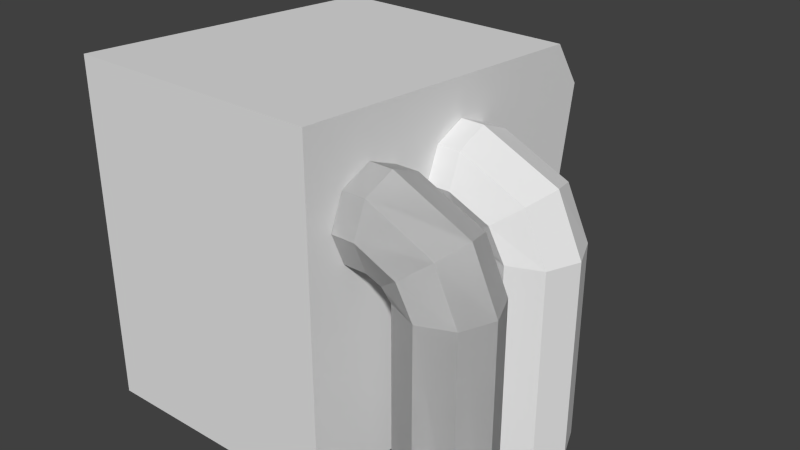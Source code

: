 # Source: furnace.blend  (saved by Blender 2.72.0; exported with 4.5.12 LTS)
import bpy
from mathutils import Matrix  # noqa: F401  (used for matrix-valued properties, if any)

bpy.ops.wm.read_factory_settings(use_empty=True)
scene = bpy.context.scene
scene.name = 'Scene'

# ---- collections
col_collection_1 = bpy.data.collections.new('Collection 1'); scene.collection.children.link(col_collection_1)

# ---- world
world_world = bpy.data.worlds.new('World'); scene.world = world_world
world_world.color = (0.05088, 0.05088, 0.05088)
world_world.use_sun_shadow = False
world_world.sun_shadow_jitter_overblur = 0.0
world_world.cycles.sampling_method = 'MANUAL'
world_world.cycles.sample_map_resolution = 256

# ---- meshes
me_cube_001 = bpy.data.meshes.new('Cube.001')
me_cube_001.from_pydata([(-1.0, -1.0, -1.0), (-1.0, 1.0, -1.0), (0.3747, 1.0, -1.0), (0.3747, -1.0, -1.0), (-1.0, -1.0, 0.8503), (-1.0, 0.8298, 0.727), (0.3747, 0.8298, 0.727), (0.3747, -1.0, 0.8503), (0.8567, -0.7883, 0.3395), (0.7189, -0.86, 0.2348), (0.4998, -0.86, 0.334), (0.3758, -0.86, 0.334), (0.4998, -0.7883, 0.507), (0.3758, -0.7883, 0.507), (0.4998, -0.6152, 0.5787), (0.3758, -0.6152, 0.5787), (0.4998, -0.4422, 0.507), (0.3758, -0.4422, 0.507), (0.4998, -0.3705, 0.334), (0.3758, -0.3705, 0.334), (0.4998, -0.4422, 0.161), (0.3758, -0.4422, 0.161), (0.4998, -0.6152, 0.0893), (0.3758, -0.6152, 0.0893), (0.4998, -0.7883, 0.161), (0.3758, -0.7883, 0.161), (0.9138, -0.6152, 0.3828), (0.8567, -0.4422, 0.3395), (0.7189, -0.3705, 0.2348), (0.5811, -0.4422, 0.1302), (0.524, -0.6152, 0.08681), (0.5811, -0.7883, 0.1302), (0.9821, -0.7883, 0.0684), (0.8091, -0.86, 0.0688), (1.054, -0.6152, 0.06824), (0.9821, -0.4422, 0.0684), (0.8091, -0.3705, 0.0688), (0.6361, -0.4422, 0.0692), (0.5644, -0.6152, 0.06936), (0.6361, -0.7883, 0.0692), (0.9797, -0.7883, -1.002), (0.8066, -0.86, -1.001), (1.051, -0.6152, -1.002), (0.9797, -0.4422, -1.002), (0.8066, -0.3705, -1.001), (0.6336, -0.4422, -1.001), (0.5619, -0.6152, -1.001), (0.6336, -0.7883, -1.001), (0.8567, -0.7883, 0.3395), (0.7189, -0.86, 0.2348), (0.4998, -0.86, 0.334), (0.3758, -0.86, 0.334), (0.4998, -0.7883, 0.507), (0.3758, -0.7883, 0.507), (0.4998, -0.6152, 0.5787), (0.3758, -0.6152, 0.5787), (0.4998, -0.4422, 0.507), (0.3758, -0.4422, 0.507), (0.4998, -0.3705, 0.334), (0.3758, -0.3705, 0.334), (0.4998, -0.4422, 0.161), (0.3758, -0.4422, 0.161), (0.4998, -0.6152, 0.0893), (0.3758, -0.6152, 0.0893), (0.4998, -0.7883, 0.161), (0.3758, -0.7883, 0.161), (0.9138, -0.6152, 0.3828), (0.8567, -0.4422, 0.3395), (0.7189, -0.3705, 0.2348), (0.5811, -0.4422, 0.1302), (0.524, -0.6152, 0.08681), (0.5811, -0.7883, 0.1302), (0.9821, -0.7883, 0.0684), (0.8091, -0.86, 0.0688), (1.054, -0.6152, 0.06824), (0.9821, -0.4422, 0.0684), (0.8091, -0.3705, 0.0688), (0.6361, -0.4422, 0.0692), (0.5644, -0.6152, 0.06936), (0.6361, -0.7883, 0.0692), (0.9797, -0.7883, -1.002), (0.8066, -0.86, -1.001), (1.051, -0.6152, -1.002), (0.9797, -0.4422, -1.002), (0.8066, -0.3705, -1.001), (0.6336, -0.4422, -1.001), (0.5619, -0.6152, -1.001), (0.6336, -0.7883, -1.001), (0.8567, -0.1549, 0.3395), (0.7189, -0.2266, 0.2348), (0.4998, -0.2266, 0.334), (0.3758, -0.2266, 0.334), (0.4998, -0.1549, 0.507), (0.3758, -0.1549, 0.507), (0.4998, 0.01816, 0.5787), (0.3758, 0.01816, 0.5787), (0.4998, 0.1912, 0.507), (0.3758, 0.1912, 0.507), (0.4998, 0.2629, 0.334), (0.3758, 0.2629, 0.334), (0.4998, 0.1912, 0.161), (0.3758, 0.1912, 0.161), (0.4998, 0.01816, 0.0893), (0.3758, 0.01816, 0.0893), (0.4998, -0.1549, 0.161), (0.3758, -0.1549, 0.161), (0.9138, 0.01816, 0.3828), (0.8567, 0.1912, 0.3395), (0.7189, 0.2629, 0.2348), (0.5811, 0.1912, 0.1302), (0.524, 0.01816, 0.08681), (0.5811, -0.1549, 0.1302), (0.9821, -0.1549, 0.0684), (0.8091, -0.2266, 0.0688), (1.054, 0.01816, 0.06824), (0.9821, 0.1912, 0.0684), (0.8091, 0.2629, 0.0688), (0.6361, 0.1912, 0.0692), (0.5644, 0.01816, 0.06936), (0.6361, -0.1549, 0.0692), (0.9797, -0.1549, -1.002), (0.8066, -0.2266, -1.001), (1.051, 0.01816, -1.002), (0.9797, 0.1912, -1.002), (0.8066, 0.2629, -1.001), (0.6336, 0.1912, -1.001), (0.5619, 0.01816, -1.001), (0.6336, -0.1549, -1.001), (-1.0, 1.0, 0.4749), (-1.0, 1.0, -0.7636), (-0.7418, 0.8298, 0.727), (0.1164, 0.8298, 0.727), (0.3747, 1.0, 0.4749), (0.3747, 1.0, -0.7636), (0.1164, 1.0, -1.0), (-0.7418, 1.0, -1.0), (-0.7418, 1.0, 0.4749), (-0.7418, 1.0, -0.7636), (0.1164, 1.0, 0.4749), (0.1164, 1.0, -0.7636), (-0.7418, -0.08965, 0.4749), (-0.7418, -0.08965, -0.7636), (0.1164, -0.08965, 0.4749), (0.1164, -0.08965, -0.7636), (0.1164, 0.9407, -0.7636), (-0.7418, 0.9407, -0.7636), (-0.7418, 0.9407, 0.4749), (0.1164, 0.9407, 0.4749), (-1.0, -1.0, -0.1146), (0.3747, -1.0, -0.1146), (-1.0, 0.8775, -0.2153), (0.3747, 0.8775, -0.2153), (-0.7418, 0.8775, -0.2153), (0.1164, 0.8775, -0.2153), (-0.7418, -0.2122, -0.2153), (0.1164, -0.2122, -0.2153), (0.1164, 0.8181, -0.2153), (-0.7418, 0.8181, -0.2153), (-0.6765, 0.9893, 0.3771), (-0.6765, 0.9692, -0.6327), (0.05118, 0.9893, 0.3771), (0.05118, 0.9692, -0.6327), (0.05118, 0.9189, -0.6327), (-0.6765, 0.9189, -0.6327), (-0.6765, 0.939, 0.3771), (0.05118, 0.939, 0.3771), (-0.6765, 0.8854, -0.2081), (0.05118, 0.8854, -0.2081), (0.05118, 0.8351, -0.2081), (-0.6765, 0.8351, -0.2081)], [], [(1, 0, 129), (139, 133, 2, 134), (6, 7, 132), (149, 148, 0, 3), (2, 3, 134), (5, 4, 130), (28, 29, 37, 36), (14, 16, 27, 26), (10, 11, 13, 12), (29, 30, 38, 37), (16, 18, 28, 27), (12, 13, 15, 14), (26, 27, 35, 34), (18, 20, 29, 28), (14, 15, 17, 16), (8, 26, 34, 32), (20, 22, 30, 29), (16, 17, 19, 18), (33, 32, 40, 41), (22, 24, 31, 30), (18, 19, 21, 20), (10, 12, 8, 9), (9, 8, 32, 33), (20, 21, 23, 22), (13, 15, 17, 19, 21, 23, 25, 11), (24, 25, 11, 10), (22, 23, 25, 24), (27, 28, 36, 35), (12, 14, 26, 8), (24, 10, 9, 31), (30, 31, 39, 38), (31, 9, 33, 39), (41, 40, 42, 43, 44, 45, 46, 47), (32, 34, 42, 40), (34, 35, 43, 42), (35, 36, 44, 43), (36, 37, 45, 44), (37, 38, 46, 45), (38, 39, 47, 46), (39, 33, 41, 47), (68, 76, 77, 69), (54, 66, 67, 56), (50, 52, 53, 51), (69, 77, 78, 70), (56, 67, 68, 58), (52, 54, 55, 53), (66, 74, 75, 67), (58, 68, 69, 60), (54, 56, 57, 55), (48, 72, 74, 66), (60, 69, 70, 62), (56, 58, 59, 57), (73, 81, 80, 72), (62, 70, 71, 64), (58, 60, 61, 59), (50, 49, 48, 52), (49, 73, 72, 48), (60, 62, 63, 61), (53, 51, 65, 63, 61, 59, 57, 55), (64, 50, 51, 65), (62, 64, 65, 63), (67, 75, 76, 68), (52, 48, 66, 54), (64, 71, 49, 50), (70, 78, 79, 71), (71, 79, 73, 49), (81, 87, 86, 85, 84, 83, 82, 80), (72, 80, 82, 74), (74, 82, 83, 75), (75, 83, 84, 76), (76, 84, 85, 77), (77, 85, 86, 78), (78, 86, 87, 79), (79, 87, 81, 73), (108, 116, 117, 109), (94, 106, 107, 96), (90, 92, 93, 91), (109, 117, 118, 110), (96, 107, 108, 98), (92, 94, 95, 93), (106, 114, 115, 107), (98, 108, 109, 100), (94, 96, 97, 95), (88, 112, 114, 106), (100, 109, 110, 102), (96, 98, 99, 97), (113, 121, 120, 112), (102, 110, 111, 104), (98, 100, 101, 99), (90, 89, 88, 92), (89, 113, 112, 88), (100, 102, 103, 101), (93, 91, 105, 103, 101, 99, 97, 95), (104, 90, 91, 105), (102, 104, 105, 103), (107, 115, 116, 108), (92, 88, 106, 94), (104, 111, 89, 90), (110, 118, 119, 111), (111, 119, 113, 89), (121, 127, 126, 125, 124, 123, 122, 120), (112, 120, 122, 114), (114, 122, 123, 115), (115, 123, 124, 116), (116, 124, 125, 117), (117, 125, 126, 118), (118, 126, 127, 119), (119, 127, 121, 113), (4, 5, 128), (148, 4, 128, 150), (129, 137, 135, 1), (137, 139, 134, 135), (5, 130, 136, 128), (150, 152, 137, 129), (130, 131, 138, 136), (144, 145, 141, 143), (131, 6, 132, 138), (153, 151, 133, 139), (133, 3, 2), (149, 3, 133, 151), (0, 1, 135), (3, 0, 135, 134), (7, 6, 131), (4, 7, 131, 130), (154, 155, 143, 141), (146, 147, 142, 140), (156, 144, 143, 155), (157, 146, 140, 154), (156, 147, 165, 168), (157, 145, 163, 169), (152, 136, 158, 166), (138, 153, 167, 160), (7, 4, 148, 149), (0, 148, 150, 129), (128, 136, 152, 150), (138, 132, 151, 153), (7, 149, 151, 132), (140, 142, 155, 154), (147, 156, 155, 142), (145, 157, 154, 141), (144, 156, 168, 162), (146, 157, 169, 164), (161, 159, 163, 162), (158, 160, 165, 164), (167, 161, 162, 168), (166, 158, 164, 169), (160, 167, 168, 165), (159, 166, 169, 163), (147, 146, 164, 165), (145, 144, 162, 163), (139, 137, 159, 161), (136, 138, 160, 158), (153, 139, 161, 167), (137, 152, 166, 159)])
me_cube_001.use_remesh_preserve_volume = False
me_cube_001.use_remesh_preserve_attributes = False
me_cube_001.use_mirror_vertex_groups = False
me_cube_001.update()

# ---- objects
ob_cube = bpy.data.objects.new('Cube', me_cube_001)

# ---- transforms, parenting, visibility, modifiers, constraints
ob_cube.location = (0.0, 0.0, 1.001)
ob_cube.lineart.crease_threshold = 0.0

# ---- collection membership
col_collection_1.objects.link(ob_cube)

# ---- scene / render settings (as saved in the file)
scene.frame_start = 1; scene.frame_end = 250; scene.frame_set(0)
scene.render.engine = 'BLENDER_EEVEE_NEXT'
scene.render.resolution_percentage = 50
scene.render.dither_intensity = 0.0
scene.cycles.use_denoising = False
scene.cycles.samples = 10
scene.cycles.sampling_pattern = 'TABULATED_SOBOL'
scene.cycles.light_sampling_threshold = 0.0
scene.cycles.use_adaptive_sampling = False
scene.cycles.use_light_tree = False
scene.cycles.blur_glossy = 0.0
scene.cycles.pixel_filter_type = 'GAUSSIAN'
scene.cycles.sample_clamp_indirect = 0.0
scene.view_settings.view_transform = 'Standard'
bpy.context.view_layer.update()

# ---- added for rendering (the .blend has no active camera and no usable light): camera, sun
cam_auto = bpy.data.cameras.new('AutoCamera')
cam_auto.lens = 50.0
cam_auto.sensor_width = 36.0
cam_auto.clip_end = 1000.0
ob_auto_camera = bpy.data.objects.new('AutoCamera', cam_auto)
scene.collection.objects.link(ob_auto_camera)
ob_auto_camera.location = (3.18465, -3.7893, 3.4511)
ob_auto_camera.rotation_euler = (1.09748, -7.21219e-08, 0.694738)
scene.camera = ob_auto_camera
light_auto_sun = bpy.data.lights.new('AutoSun', 'SUN')
light_auto_sun.energy = 3.0
light_auto_sun.angle = 0.0523599
ob_auto_sun = bpy.data.objects.new('AutoSun', light_auto_sun)
scene.collection.objects.link(ob_auto_sun)
ob_auto_sun.rotation_euler = (0.872665, 0.174533, 0.523599)
bpy.context.view_layer.update()
